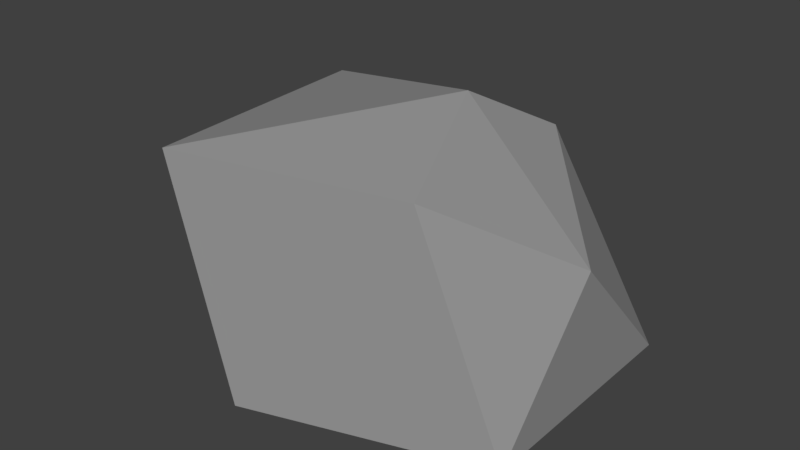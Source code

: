 # Source: Rock_2.blend  (saved by Blender 2.78.0; exported with 4.5.12 LTS)
import bpy
from mathutils import Matrix  # noqa: F401  (used for matrix-valued properties, if any)

bpy.ops.wm.read_factory_settings(use_empty=True)
scene = bpy.context.scene
scene.name = 'Scene'

# ---- collections
col_collection_1 = bpy.data.collections.new('Collection 1'); scene.collection.children.link(col_collection_1)

# ---- materials (node trees are filled in below, after node groups)
mat_material = bpy.data.materials.new('Material')
mat_material.alpha_threshold = 0.0
mat_material.use_transparent_shadow = False
mat_material.diffuse_color = (0.2883, 0.2883, 0.2883, 1.0)
mat_material.roughness = 0.5

# ---- material node trees

# ---- world
world_world = bpy.data.worlds.new('World'); scene.world = world_world
world_world.color = (0.05088, 0.05088, 0.05088)
world_world.use_sun_shadow = False
world_world.sun_shadow_jitter_overblur = 0.0
world_world.cycles.sampling_method = 'MANUAL'
world_world.light_settings.distance = 18.0

# ---- meshes
me_icosphere = bpy.data.meshes.new('Icosphere')
me_icosphere.from_pydata([(0.0, 0.0, -0.6158), (0.7236, -0.5257, -0.4472), (-0.2764, -0.8506, -0.4472), (-1.07, 0.0, -0.4472), (-0.3253, 0.8506, -0.4472), (0.7236, 0.5257, -0.4472), (0.2971, -0.491, 0.4472), (-0.7236, -0.7225, 0.4472), (-0.7965, 0.3487, 0.4472), (0.2764, 0.4111, 0.4472), (0.7132, 0.0, 0.1249), (0.1169, 0.04227, 0.6552)], [], [(0, 1, 2), (1, 0, 5), (0, 2, 3), (0, 3, 4), (0, 4, 5), (1, 5, 10), (2, 1, 6), (3, 2, 7), (4, 3, 8), (5, 4, 9), (1, 10, 6), (2, 6, 7), (3, 7, 8), (4, 8, 9), (5, 9, 10), (6, 10, 11), (7, 6, 11), (8, 7, 11), (9, 8, 11), (10, 9, 11)])
me_icosphere.materials.append(mat_material)
me_icosphere.use_remesh_preserve_volume = False
me_icosphere.use_remesh_preserve_attributes = False
me_icosphere.use_mirror_vertex_groups = False
me_icosphere.update()

# ---- objects
ob_icosphere = bpy.data.objects.new('Icosphere', me_icosphere)

# ---- transforms, parenting, visibility, modifiers, constraints
ob_icosphere.location = (0.0, 0.0, 0.0)
ob_icosphere.lineart.crease_threshold = 0.0

# ---- collection membership
col_collection_1.objects.link(ob_icosphere)

# ---- scene / render settings (as saved in the file)
scene.frame_start = 1; scene.frame_end = 250; scene.frame_set(1)
scene.render.engine = 'BLENDER_EEVEE_NEXT'
scene.render.resolution_percentage = 50
scene.render.dither_intensity = 0.0
scene.cycles.use_denoising = False
scene.cycles.samples = 128
scene.cycles.sampling_pattern = 'TABULATED_SOBOL'
scene.cycles.light_sampling_threshold = 0.0
scene.cycles.use_adaptive_sampling = False
scene.cycles.use_light_tree = False
scene.cycles.blur_glossy = 0.0
scene.cycles.sample_clamp_indirect = 0.0
scene.view_settings.view_transform = 'Standard'
bpy.context.view_layer.update()

# ---- added for rendering (the .blend has no active camera and no usable light): camera, sun
cam_auto = bpy.data.cameras.new('AutoCamera')
cam_auto.lens = 50.0
cam_auto.sensor_width = 36.0
cam_auto.clip_end = 1000.0
ob_auto_camera = bpy.data.objects.new('AutoCamera', cam_auto)
scene.collection.objects.link(ob_auto_camera)
ob_auto_camera.location = (2.39862, -3.08598, 2.07702)
ob_auto_camera.rotation_euler = (1.09748, -7.21219e-08, 0.694738)
scene.camera = ob_auto_camera
light_auto_sun = bpy.data.lights.new('AutoSun', 'SUN')
light_auto_sun.energy = 3.0
light_auto_sun.angle = 0.0523599
ob_auto_sun = bpy.data.objects.new('AutoSun', light_auto_sun)
scene.collection.objects.link(ob_auto_sun)
ob_auto_sun.rotation_euler = (0.872665, 0.174533, 0.523599)
bpy.context.view_layer.update()
